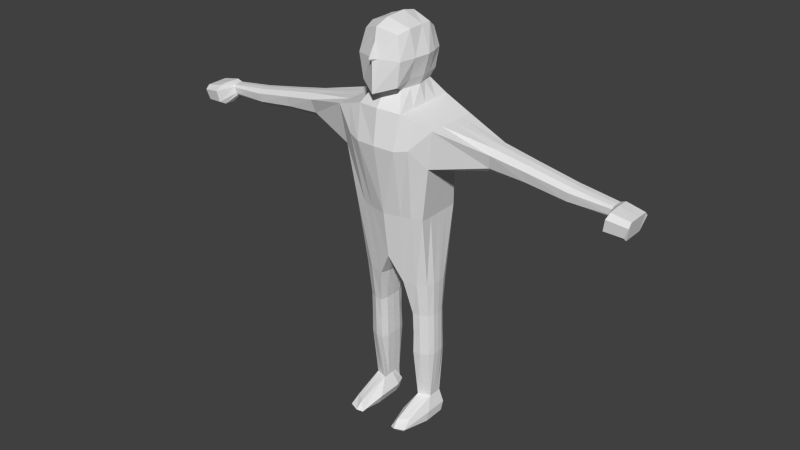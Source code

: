 # Source: SubjectA.blend  (saved by Blender 2.69.0; exported with 4.5.12 LTS)
import bpy
from mathutils import Matrix  # noqa: F401  (used for matrix-valued properties, if any)

bpy.ops.wm.read_factory_settings(use_empty=True)
scene = bpy.context.scene
scene.name = 'Scene'

# ---- collections
col_collection_1 = bpy.data.collections.new('Collection 1'); scene.collection.children.link(col_collection_1)

# ---- world
world_world = bpy.data.worlds.new('World'); scene.world = world_world
world_world.color = (0.05088, 0.05088, 0.05088)
world_world.use_sun_shadow = False
world_world.sun_shadow_jitter_overblur = 0.0
world_world.cycles.sampling_method = 'MANUAL'
world_world.cycles.sample_map_resolution = 256

# ---- meshes
me_cube_002 = bpy.data.meshes.new('Cube.002')
me_cube_002.from_pydata([(0.7315, 0.8387, 3.198), (0.7315, -0.8737, 3.181), (0.6858, 0.5881, 2.175), (0.6858, -0.4658, 2.165), (0.0, -1.189, 3.178), (0.0, 1.154, 3.201), (1.0, 0.8919, 4.502), (1.0, -1.107, 4.482), (0.0, 1.249, 4.665), (0.0, 0.9231, 2.502), (0.0, -1.487, 4.639), (-0.00086, -0.9456, 2.515), (0.3174, -1.052, 3.179), (0.3174, 1.017, 3.199), (0.434, 1.091, 4.641), (0.2552, -0.7341, 2.159), (0.2269, 0.9524, 2.154), (0.434, -1.325, 4.617), (0.0, 0.7237, 4.899), (0.0, -0.9945, 4.882), (0.2585, 0.6249, 4.874), (0.2585, -0.8925, 4.86), (1.0, -0.04807, 4.493), (0.7462, 0.08053, 2.17), (0.7315, 0.0337, 3.19), (0.0, 0.1126, 2.494), (0.2269, 0.1129, 2.146), (0.434, -0.04508, 4.63), (0.3417, -0.08844, 4.867), (0.7189, 0.3887, 0.006853), (0.7189, -0.459, -0.001378), (0.3439, -0.716, -0.003873), (0.377, 0.5586, 0.008502), (0.7189, -0.009809, 0.002983), (0.3439, 0.005544, 0.003132), (0.0, 1.21, 4.057), (0.8885, -1.006, 3.948), (0.0, -1.671, 4.163), (0.8885, 0.4287, 3.962), (0.3856, -1.588, 4.15), (0.3856, 1.06, 4.042), (0.8885, -0.03225, 3.957), (4.548, 0.1862, 4.037), (4.548, -0.9271, 4.027), (4.548, -0.3232, 4.088), (4.478, -0.8842, 3.887), (4.478, 0.1627, 3.897), (4.478, -0.3089, 3.837), (0.0, 0.7688, 5.618), (0.0, -1.458, 5.66), (0.356, 0.559, 5.547), (0.3316, -1.207, 5.575), (0.0, -0.1177, 5.751), (0.3901, -0.1401, 5.63), (0.4175, -0.09586, 4.993), (0.3455, 0.6936, 5.0), (0.0, 0.9072, 4.98), (0.3599, -1.302, 4.936), (0.0, -1.706, 4.841), (0.5146, -0.9672, 3.18), (0.7035, 0.9961, 4.575), (0.5174, -0.6401, 2.16), (0.5174, 0.7577, 2.174), (0.7035, -1.222, 4.553), (0.5146, 0.9323, 3.198), (0.7035, -0.0465, 4.564), (0.5225, 0.5233, 0.008159), (0.625, 0.7595, 4.004), (0.625, -1.42, 4.186), (0.4066, 0.2196, 0.3196), (0.4066, 0.6233, 0.3235), (0.6431, 0.21, 0.3195), (0.6431, -0.07327, 0.3167), (0.4066, -0.2353, 0.3151), (0.6431, 0.4613, 0.3219), (0.5192, 0.5461, 0.3227), (0.5192, -0.1581, 0.3159), (0.6044, -1.554, 0.01193), (0.3927, -1.601, 0.01148), (0.4935, -1.63, 0.0112), (0.627, -1.236, 0.1533), (0.4388, -1.516, 0.1506), (0.5219, -1.383, 0.1519), (0.4298, 0.6734, 5.291), (0.5363, -0.116, 5.283), (0.0, 0.99, 5.316), (0.4298, -1.326, 5.271), (0.0, -1.863, 5.289), (4.136, -0.3262, 3.855), (4.151, 0.1808, 3.925), (4.151, -0.9892, 3.913), (4.19, 0.2159, 4.084), (4.205, -0.3421, 4.144), (4.19, -1.047, 4.072), (1.0, -0.5778, 4.488), (0.0, -0.6119, 2.481), (0.2269, -0.3563, 2.141), (0.434, -0.6853, 4.623), (0.3001, -0.4905, 4.863), (0.7385, -0.2016, 2.167), (0.7315, -0.42, 3.185), (0.3439, -0.3552, -0.0003703), (0.7189, -0.2344, 0.0008025), (0.8885, -0.292, 3.955), (4.548, -0.7763, 4.083), (4.478, -0.735, 3.833), (0.0, -0.9086, 5.731), (0.392, -0.7449, 5.624), (0.3635, -0.7007, 4.987), (0.7035, -0.6341, 4.559), (0.6431, 0.06835, 0.3181), (0.4066, -0.007816, 0.3173), (0.4905, -0.7208, 5.277), (4.138, -0.7287, 3.86), (4.203, -0.8129, 4.131), (0.7385, 0.3422, 2.173), (0.7315, 0.415, 3.193), (1.0, 0.3972, 4.497), (0.0, 0.7218, 2.5), (0.2269, 0.5072, 2.149), (0.434, 0.493, 4.635), (0.3023, 0.2495, 4.871), (0.7189, 0.179, 0.004816), (0.3439, 0.3088, 0.006076), (0.8885, 0.1861, 3.959), (4.548, 0.05772, 4.091), (4.478, 0.04932, 3.841), (0.0, 0.3955, 5.711), (0.3939, 0.2339, 5.634), (0.3834, 0.2781, 4.996), (0.7035, 0.4474, 4.569), (0.4066, 0.4108, 0.3214), (0.6431, 0.329, 0.3206), (0.5022, 0.258, 5.287), (4.138, 0.0458, 3.867), (4.203, 0.09548, 4.139), (2.543, -0.04996, 4.005), (2.563, -0.4002, 4.073), (2.602, 0.3348, 4.223), (2.563, 0.268, 4.079), (2.621, -0.06545, 4.29), (2.602, -0.4882, 4.215), (2.546, -0.2264, 4.013), (2.618, -0.327, 4.278), (2.546, 0.1146, 4.016), (2.618, 0.181, 4.282), (3.306, -0.2191, 3.948), (3.378, -0.288, 4.172), (3.306, 0.1165, 3.951), (3.378, 0.1561, 4.177), (3.303, -0.04554, 3.941), (3.323, -0.3782, 3.999), (3.361, 0.2976, 4.126), (3.323, 0.2569, 4.005), (3.381, -0.05939, 4.183), (3.361, -0.4364, 4.119), (1.879, -0.05111, 4.039), (1.897, -0.4329, 4.109), (1.942, 0.4155, 4.312), (1.897, 0.2943, 4.117), (1.96, -0.06809, 4.382), (1.942, -0.5845, 4.303), (1.882, -0.2382, 4.047), (1.958, -0.381, 4.369), (1.882, 0.1213, 4.051), (1.958, 0.2222, 4.375), (0.329, 0.1452, 1.356), (0.7218, 0.135, 1.356), (0.3829, -0.4503, 1.35), (0.3829, 0.6956, 1.361), (0.6635, -0.2985, 1.352), (0.6635, 0.5407, 1.36), (0.5208, 0.6802, 1.361), (0.5208, -0.4416, 1.35), (0.7145, -0.0889, 1.354), (0.3356, -0.2007, 1.353), (0.3356, 0.4692, 1.359), (0.7145, 0.3456, 1.358), (0.329, 0.1254, 1.666), (0.7184, 0.1134, 1.669), (0.377, -0.4876, 1.661), (0.377, 0.6889, 1.672), (0.6605, -0.3206, 1.665), (0.6605, 0.5194, 1.673), (0.5197, 0.6584, 1.674), (0.5197, -0.4633, 1.663), (0.7112, -0.111, 1.667), (0.3349, -0.2239, 1.663), (0.3349, 0.4487, 1.67), (0.7112, 0.3242, 1.671), (0.7155, -0.06756, 1.043), (0.3349, -0.1809, 1.042), (0.3349, 0.4918, 1.048), (0.7155, 0.3668, 1.047), (0.329, 0.1685, 1.045), (0.7219, 0.1577, 1.045), (0.3769, -0.4447, 1.039), (0.3769, 0.7322, 1.051), (0.6705, -0.2801, 1.041), (0.6705, 0.5648, 1.049), (0.5203, 0.7045, 1.05), (0.5203, -0.423, 1.04), (4.054, -0.2257, 3.955), (4.109, -0.2673, 4.103), (4.054, 0.1188, 3.958), (4.109, 0.1201, 4.107), (4.052, -0.04673, 3.952), (4.065, -0.289, 3.985), (4.098, 0.1823, 4.076), (4.065, 0.1665, 3.99), (4.111, -0.08717, 4.11), (4.098, -0.317, 4.071), (0.4292, 0.7063, 0.1425), (0.7274, -0.3826, 0.132), (0.5937, 0.6674, 0.1422), (0.5179, 0.7317, 0.1428), (0.2727, 0.2553, 0.1382), (0.7274, 0.2342, 0.1379), (0.2727, -0.7354, 0.1285), (0.6444, -1.619, 0.0563), (0.4587, -1.771, 0.05483), (0.3496, -1.661, 0.03036), (0.7274, -0.07417, 0.135), (0.2727, -0.24, 0.1333), (0.3518, 0.6717, 0.1422), (0.7274, 0.4935, 0.1405), (0.0, -1.564, 5.476), (0.0, -1.701, 5.251), (0.0694, -1.584, 5.28)], [], [(64, 0, 2, 62), (100, 1, 3, 99), (222, 213, 30, 102), (39, 37, 4, 12), (103, 36, 1, 100), (12, 4, 11, 15), (67, 38, 0, 64), (120, 14, 20, 121), (5, 13, 16, 9), (118, 9, 16, 119), (68, 39, 12, 59), (59, 12, 15, 61), (35, 40, 13, 5), (130, 60, 14, 120), (10, 17, 21, 19), (14, 8, 18, 20), (116, 24, 23, 115), (224, 212, 32, 123), (124, 41, 24, 116), (97, 27, 28, 98), (95, 25, 26, 96), (109, 65, 27, 97), (133, 83, 50, 128), (223, 216, 34, 101), (215, 214, 29, 66), (76, 73, 81, 82), (225, 217, 33, 122), (17, 10, 37, 39), (113, 88, 47, 105), (60, 6, 38, 67), (63, 17, 39, 68), (8, 14, 40, 35), (134, 89, 46, 126), (104, 43, 45, 105), (125, 44, 47, 126), (135, 92, 44, 125), (89, 91, 42, 46), (114, 93, 43, 104), (93, 90, 45, 43), (128, 50, 48, 127), (107, 53, 52, 106), (112, 84, 53, 107), (83, 85, 48, 50), (121, 20, 55, 129), (98, 28, 54, 108), (20, 18, 56, 55), (13, 64, 62, 16), (40, 67, 64, 13), (36, 68, 59, 1), (1, 59, 61, 3), (117, 6, 60, 130), (94, 22, 65, 109), (212, 215, 66, 32), (72, 76, 82, 80), (14, 60, 67, 40), (7, 63, 68, 36), (190, 198, 72, 110), (192, 197, 70, 131), (191, 194, 69, 111), (200, 199, 74, 75), (201, 196, 73, 76), (193, 195, 71, 132), (197, 200, 75, 70), (198, 201, 76, 72), (220, 221, 78, 79), (219, 220, 79, 77), (218, 31, 78, 221), (213, 72, 80, 219), (129, 55, 83, 133), (108, 54, 84, 112), (55, 56, 85, 83), (202, 206, 88, 113), (204, 209, 89, 134), (205, 210, 92, 135), (209, 208, 91, 89), (203, 211, 93, 114), (211, 207, 90, 93), (24, 100, 99, 23), (217, 222, 102, 33), (41, 103, 100, 24), (17, 97, 98, 21), (11, 95, 96, 15), (63, 109, 97, 17), (218, 223, 101, 31), (90, 113, 105, 45), (44, 104, 105, 47), (92, 114, 104, 44), (21, 98, 108, 57), (7, 94, 109, 63), (195, 190, 110, 71), (196, 191, 111, 73), (207, 202, 113, 90), (210, 203, 114, 92), (27, 120, 121, 28), (25, 118, 119, 26), (65, 130, 120, 27), (0, 116, 115, 2), (216, 224, 123, 34), (38, 124, 116, 0), (84, 133, 128, 53), (214, 225, 122, 29), (88, 134, 126, 47), (42, 125, 126, 46), (91, 135, 125, 42), (53, 128, 127, 52), (28, 121, 129, 54), (22, 117, 130, 65), (194, 192, 131, 69), (199, 193, 132, 74), (54, 129, 133, 84), (206, 204, 134, 88), (208, 205, 135, 91), (162, 156, 136, 142), (164, 159, 139, 144), (165, 160, 140, 145), (159, 158, 138, 139), (163, 161, 141, 143), (161, 157, 137, 141), (157, 162, 142, 137), (160, 163, 143, 140), (156, 164, 144, 136), (158, 165, 145, 138), (142, 136, 150, 146), (144, 139, 153, 148), (145, 140, 154, 149), (139, 138, 152, 153), (143, 141, 155, 147), (141, 137, 151, 155), (137, 142, 146, 151), (140, 143, 147, 154), (136, 144, 148, 150), (138, 145, 149, 152), (103, 41, 156, 162), (124, 38, 159, 164), (117, 22, 160, 165), (38, 6, 158, 159), (94, 7, 161, 163), (7, 36, 157, 161), (36, 103, 162, 157), (22, 94, 163, 160), (41, 124, 164, 156), (6, 117, 165, 158), (186, 182, 170, 174), (188, 181, 169, 176), (187, 178, 166, 175), (184, 183, 171, 172), (185, 180, 168, 173), (189, 179, 167, 177), (181, 184, 172, 169), (182, 185, 173, 170), (179, 186, 174, 167), (180, 187, 175, 168), (178, 188, 176, 166), (183, 189, 177, 171), (99, 3, 182, 186), (119, 16, 181, 188), (96, 26, 178, 187), (62, 2, 183, 184), (61, 15, 180, 185), (115, 23, 179, 189), (16, 62, 184, 181), (3, 61, 185, 182), (23, 99, 186, 179), (15, 96, 187, 180), (26, 119, 188, 178), (2, 115, 189, 183), (174, 170, 198, 190), (176, 169, 197, 192), (175, 166, 194, 191), (172, 171, 199, 200), (173, 168, 196, 201), (177, 167, 195, 193), (169, 172, 200, 197), (170, 173, 201, 198), (167, 174, 190, 195), (168, 175, 191, 196), (166, 176, 192, 194), (171, 177, 193, 199), (146, 150, 206, 202), (148, 153, 209, 204), (149, 154, 210, 205), (153, 152, 208, 209), (147, 155, 211, 203), (155, 151, 207, 211), (151, 146, 202, 207), (154, 147, 203, 210), (150, 148, 204, 206), (152, 149, 205, 208), (110, 72, 213, 222), (131, 70, 212, 224), (111, 69, 216, 223), (75, 74, 214, 215), (132, 71, 217, 225), (70, 75, 215, 212), (82, 81, 221, 220), (80, 82, 220, 219), (73, 218, 221, 81), (30, 213, 219, 77), (71, 110, 222, 217), (73, 111, 223, 218), (69, 131, 224, 216), (74, 132, 225, 214), (19, 21, 57, 58), (57, 108, 112, 86), (87, 227, 228), (107, 51, 86, 112), (226, 228, 86, 51, 49), (87, 228, 226), (49, 51, 107, 106), (227, 58, 57, 86, 228), (122, 33, 102, 30, 77, 79, 78, 31, 101, 34, 123, 32, 66, 29)])
me_cube_002.use_remesh_preserve_volume = False
me_cube_002.use_remesh_preserve_attributes = False
me_cube_002.use_mirror_vertex_groups = False
me_cube_002.update()

# ---- objects
ob_cube = bpy.data.objects.new('Cube', me_cube_002)

# ---- transforms, parenting, visibility, modifiers, constraints
ob_cube.location = (0.0, 0.0, 0.0)
ob_cube.scale = (0.7466, 0.3742, 1.0)
ob_cube.lineart.crease_threshold = 0.0
_m = ob_cube.modifiers.new('Mirror', 'MIRROR')

# ---- collection membership
col_collection_1.objects.link(ob_cube)

# ---- scene / render settings (as saved in the file)
scene.frame_start = 1; scene.frame_end = 250; scene.frame_set(1)
scene.render.engine = 'BLENDER_EEVEE_NEXT'
scene.render.resolution_percentage = 50
scene.render.dither_intensity = 0.0
scene.cycles.use_denoising = False
scene.cycles.samples = 10
scene.cycles.sampling_pattern = 'TABULATED_SOBOL'
scene.cycles.light_sampling_threshold = 0.0
scene.cycles.use_adaptive_sampling = False
scene.cycles.use_light_tree = False
scene.cycles.blur_glossy = 0.0
scene.cycles.volume_bounces = 1
scene.cycles.pixel_filter_type = 'GAUSSIAN'
scene.cycles.sample_clamp_indirect = 0.0
scene.view_settings.view_transform = 'Standard'
bpy.context.view_layer.update()

# ---- added for rendering (the .blend has no active camera and no usable light): camera, sun
cam_auto = bpy.data.cameras.new('AutoCamera')
cam_auto.lens = 50.0
cam_auto.sensor_width = 36.0
cam_auto.clip_end = 1000.0
ob_auto_camera = bpy.data.objects.new('AutoCamera', cam_auto)
scene.collection.objects.link(ob_auto_camera)
ob_auto_camera.location = (8.30606, -10.0821, 9.51858)
ob_auto_camera.rotation_euler = (1.09748, -7.21219e-08, 0.694738)
scene.camera = ob_auto_camera
light_auto_sun = bpy.data.lights.new('AutoSun', 'SUN')
light_auto_sun.energy = 3.0
light_auto_sun.angle = 0.0523599
ob_auto_sun = bpy.data.objects.new('AutoSun', light_auto_sun)
scene.collection.objects.link(ob_auto_sun)
ob_auto_sun.rotation_euler = (0.872665, 0.174533, 0.523599)
bpy.context.view_layer.update()
